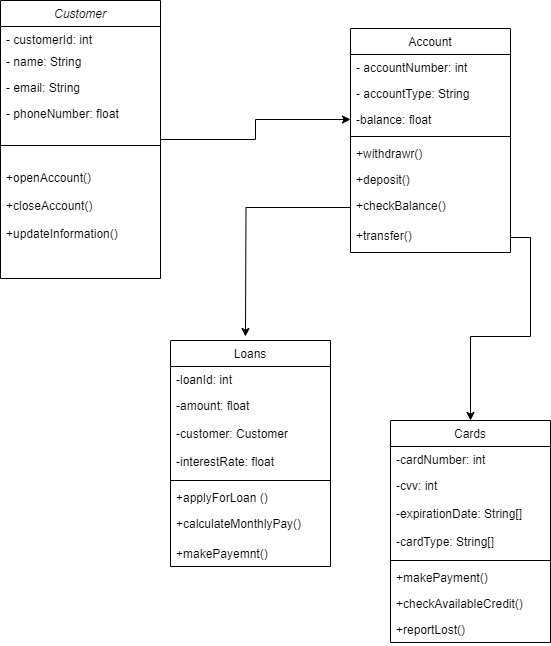

The diagram above was exported from draw.io. Its source (the exported page's mxGraphModel, read from the mxfile embedded in the PNG):
<mxGraphModel dx="880" dy="460" grid="1" gridSize="10" guides="1" tooltips="1" connect="1" arrows="1" fold="1" page="1" pageScale="1" pageWidth="827" pageHeight="1169" math="0" shadow="0">
  <root>
    <mxCell id="WIyWlLk6GJQsqaUBKTNV-0" />
    <mxCell id="WIyWlLk6GJQsqaUBKTNV-1" parent="WIyWlLk6GJQsqaUBKTNV-0" />
    <mxCell id="Fx0zeXGr8-dB2T2LEqAE-6" style="edgeStyle=orthogonalEdgeStyle;rounded=0;orthogonalLoop=1;jettySize=auto;html=1;entryX=0;entryY=0.5;entryDx=0;entryDy=0;" parent="WIyWlLk6GJQsqaUBKTNV-1" source="zkfFHV4jXpPFQw0GAbJ--0" edge="1" target="zkfFHV4jXpPFQw0GAbJ--21">
      <mxGeometry relative="1" as="geometry">
        <mxPoint x="420.0000000000002" y="370" as="targetPoint" />
      </mxGeometry>
    </mxCell>
    <mxCell id="zkfFHV4jXpPFQw0GAbJ--0" value="Customer" style="swimlane;fontStyle=2;align=center;verticalAlign=top;childLayout=stackLayout;horizontal=1;startSize=26;horizontalStack=0;resizeParent=1;resizeLast=0;collapsible=1;marginBottom=0;rounded=0;shadow=0;strokeWidth=1;" parent="WIyWlLk6GJQsqaUBKTNV-1" vertex="1">
      <mxGeometry x="200" y="40" width="160" height="278" as="geometry">
        <mxRectangle x="230" y="140" width="160" height="26" as="alternateBounds" />
      </mxGeometry>
    </mxCell>
    <mxCell id="zkfFHV4jXpPFQw0GAbJ--1" value="- customerId: int" style="text;align=left;verticalAlign=top;spacingLeft=4;spacingRight=4;overflow=hidden;rotatable=0;points=[[0,0.5],[1,0.5]];portConstraint=eastwest;" parent="zkfFHV4jXpPFQw0GAbJ--0" vertex="1">
      <mxGeometry y="26" width="160" height="22" as="geometry" />
    </mxCell>
    <mxCell id="zkfFHV4jXpPFQw0GAbJ--2" value="- name: String" style="text;align=left;verticalAlign=top;spacingLeft=4;spacingRight=4;overflow=hidden;rotatable=0;points=[[0,0.5],[1,0.5]];portConstraint=eastwest;rounded=0;shadow=0;html=0;" parent="zkfFHV4jXpPFQw0GAbJ--0" vertex="1">
      <mxGeometry y="48" width="160" height="26" as="geometry" />
    </mxCell>
    <mxCell id="zkfFHV4jXpPFQw0GAbJ--3" value="- email: String" style="text;align=left;verticalAlign=top;spacingLeft=4;spacingRight=4;overflow=hidden;rotatable=0;points=[[0,0.5],[1,0.5]];portConstraint=eastwest;rounded=0;shadow=0;html=0;" parent="zkfFHV4jXpPFQw0GAbJ--0" vertex="1">
      <mxGeometry y="74" width="160" height="26" as="geometry" />
    </mxCell>
    <mxCell id="Fx0zeXGr8-dB2T2LEqAE-0" value="- phoneNumber: float" style="text;align=left;verticalAlign=top;spacingLeft=4;spacingRight=4;overflow=hidden;rotatable=0;points=[[0,0.5],[1,0.5]];portConstraint=eastwest;rounded=0;shadow=0;html=0;" parent="zkfFHV4jXpPFQw0GAbJ--0" vertex="1">
      <mxGeometry y="100" width="160" height="26" as="geometry" />
    </mxCell>
    <mxCell id="zkfFHV4jXpPFQw0GAbJ--4" value="" style="line;html=1;strokeWidth=1;align=left;verticalAlign=middle;spacingTop=-1;spacingLeft=3;spacingRight=3;rotatable=0;labelPosition=right;points=[];portConstraint=eastwest;" parent="zkfFHV4jXpPFQw0GAbJ--0" vertex="1">
      <mxGeometry y="126" width="160" height="38" as="geometry" />
    </mxCell>
    <mxCell id="Fx0zeXGr8-dB2T2LEqAE-3" value="+openAccount()" style="text;align=left;verticalAlign=top;spacingLeft=4;spacingRight=4;overflow=hidden;rotatable=0;points=[[0,0.5],[1,0.5]];portConstraint=eastwest;" parent="zkfFHV4jXpPFQw0GAbJ--0" vertex="1">
      <mxGeometry y="164" width="160" height="28" as="geometry" />
    </mxCell>
    <mxCell id="zkfFHV4jXpPFQw0GAbJ--5" value="+closeAccount()" style="text;align=left;verticalAlign=top;spacingLeft=4;spacingRight=4;overflow=hidden;rotatable=0;points=[[0,0.5],[1,0.5]];portConstraint=eastwest;" parent="zkfFHV4jXpPFQw0GAbJ--0" vertex="1">
      <mxGeometry y="192" width="160" height="28" as="geometry" />
    </mxCell>
    <mxCell id="Fx0zeXGr8-dB2T2LEqAE-4" value="+updateInformation()" style="text;align=left;verticalAlign=top;spacingLeft=4;spacingRight=4;overflow=hidden;rotatable=0;points=[[0,0.5],[1,0.5]];portConstraint=eastwest;" parent="zkfFHV4jXpPFQw0GAbJ--0" vertex="1">
      <mxGeometry y="220" width="160" height="28" as="geometry" />
    </mxCell>
    <mxCell id="zkfFHV4jXpPFQw0GAbJ--6" value="Cards" style="swimlane;fontStyle=0;align=center;verticalAlign=top;childLayout=stackLayout;horizontal=1;startSize=26;horizontalStack=0;resizeParent=1;resizeLast=0;collapsible=1;marginBottom=0;rounded=0;shadow=0;strokeWidth=1;" parent="WIyWlLk6GJQsqaUBKTNV-1" vertex="1">
      <mxGeometry x="590" y="460" width="160" height="222" as="geometry">
        <mxRectangle x="130" y="380" width="160" height="26" as="alternateBounds" />
      </mxGeometry>
    </mxCell>
    <mxCell id="zkfFHV4jXpPFQw0GAbJ--7" value="-cardNumber: int" style="text;align=left;verticalAlign=top;spacingLeft=4;spacingRight=4;overflow=hidden;rotatable=0;points=[[0,0.5],[1,0.5]];portConstraint=eastwest;" parent="zkfFHV4jXpPFQw0GAbJ--6" vertex="1">
      <mxGeometry y="26" width="160" height="26" as="geometry" />
    </mxCell>
    <mxCell id="Fx0zeXGr8-dB2T2LEqAE-21" value="-cvv: int" style="text;align=left;verticalAlign=top;spacingLeft=4;spacingRight=4;overflow=hidden;rotatable=0;points=[[0,0.5],[1,0.5]];portConstraint=eastwest;rounded=0;shadow=0;html=0;" parent="zkfFHV4jXpPFQw0GAbJ--6" vertex="1">
      <mxGeometry y="52" width="160" height="28" as="geometry" />
    </mxCell>
    <mxCell id="fcfHKzL8SKHKaiddJZBr-2" value="-expirationDate: String[]&#10;" style="text;align=left;verticalAlign=top;spacingLeft=4;spacingRight=4;overflow=hidden;rotatable=0;points=[[0,0.5],[1,0.5]];portConstraint=eastwest;rounded=0;shadow=0;html=0;" vertex="1" parent="zkfFHV4jXpPFQw0GAbJ--6">
      <mxGeometry y="80" width="160" height="28" as="geometry" />
    </mxCell>
    <mxCell id="zkfFHV4jXpPFQw0GAbJ--8" value="-cardType: String[]&#10;" style="text;align=left;verticalAlign=top;spacingLeft=4;spacingRight=4;overflow=hidden;rotatable=0;points=[[0,0.5],[1,0.5]];portConstraint=eastwest;rounded=0;shadow=0;html=0;" parent="zkfFHV4jXpPFQw0GAbJ--6" vertex="1">
      <mxGeometry y="108" width="160" height="28" as="geometry" />
    </mxCell>
    <mxCell id="zkfFHV4jXpPFQw0GAbJ--9" value="" style="line;html=1;strokeWidth=1;align=left;verticalAlign=middle;spacingTop=-1;spacingLeft=3;spacingRight=3;rotatable=0;labelPosition=right;points=[];portConstraint=eastwest;" parent="zkfFHV4jXpPFQw0GAbJ--6" vertex="1">
      <mxGeometry y="136" width="160" height="8" as="geometry" />
    </mxCell>
    <mxCell id="zkfFHV4jXpPFQw0GAbJ--10" value="+makePayment()" style="text;align=left;verticalAlign=top;spacingLeft=4;spacingRight=4;overflow=hidden;rotatable=0;points=[[0,0.5],[1,0.5]];portConstraint=eastwest;fontStyle=0" parent="zkfFHV4jXpPFQw0GAbJ--6" vertex="1">
      <mxGeometry y="144" width="160" height="26" as="geometry" />
    </mxCell>
    <mxCell id="U_Mgjmtq7M_czHZJgteE-5" value="+checkAvailableCredit()" style="text;align=left;verticalAlign=top;spacingLeft=4;spacingRight=4;overflow=hidden;rotatable=0;points=[[0,0.5],[1,0.5]];portConstraint=eastwest;fontStyle=0" parent="zkfFHV4jXpPFQw0GAbJ--6" vertex="1">
      <mxGeometry y="170" width="160" height="26" as="geometry" />
    </mxCell>
    <mxCell id="zkfFHV4jXpPFQw0GAbJ--11" value="+reportLost()" style="text;align=left;verticalAlign=top;spacingLeft=4;spacingRight=4;overflow=hidden;rotatable=0;points=[[0,0.5],[1,0.5]];portConstraint=eastwest;" parent="zkfFHV4jXpPFQw0GAbJ--6" vertex="1">
      <mxGeometry y="196" width="160" height="26" as="geometry" />
    </mxCell>
    <mxCell id="zkfFHV4jXpPFQw0GAbJ--17" value="Account" style="swimlane;fontStyle=0;align=center;verticalAlign=top;childLayout=stackLayout;horizontal=1;startSize=26;horizontalStack=0;resizeParent=1;resizeLast=0;collapsible=1;marginBottom=0;rounded=0;shadow=0;strokeWidth=1;" parent="WIyWlLk6GJQsqaUBKTNV-1" vertex="1">
      <mxGeometry x="550" y="68" width="160" height="224" as="geometry">
        <mxRectangle x="550" y="140" width="160" height="26" as="alternateBounds" />
      </mxGeometry>
    </mxCell>
    <mxCell id="zkfFHV4jXpPFQw0GAbJ--18" value="- accountNumber: int" style="text;align=left;verticalAlign=top;spacingLeft=4;spacingRight=4;overflow=hidden;rotatable=0;points=[[0,0.5],[1,0.5]];portConstraint=eastwest;" parent="zkfFHV4jXpPFQw0GAbJ--17" vertex="1">
      <mxGeometry y="26" width="160" height="26" as="geometry" />
    </mxCell>
    <mxCell id="zkfFHV4jXpPFQw0GAbJ--19" value="- accountType: String" style="text;align=left;verticalAlign=top;spacingLeft=4;spacingRight=4;overflow=hidden;rotatable=0;points=[[0,0.5],[1,0.5]];portConstraint=eastwest;rounded=0;shadow=0;html=0;" parent="zkfFHV4jXpPFQw0GAbJ--17" vertex="1">
      <mxGeometry y="52" width="160" height="26" as="geometry" />
    </mxCell>
    <mxCell id="zkfFHV4jXpPFQw0GAbJ--21" value="-balance: float" style="text;align=left;verticalAlign=top;spacingLeft=4;spacingRight=4;overflow=hidden;rotatable=0;points=[[0,0.5],[1,0.5]];portConstraint=eastwest;rounded=0;shadow=0;html=0;" parent="zkfFHV4jXpPFQw0GAbJ--17" vertex="1">
      <mxGeometry y="78" width="160" height="26" as="geometry" />
    </mxCell>
    <mxCell id="zkfFHV4jXpPFQw0GAbJ--23" value="" style="line;html=1;strokeWidth=1;align=left;verticalAlign=middle;spacingTop=-1;spacingLeft=3;spacingRight=3;rotatable=0;labelPosition=right;points=[];portConstraint=eastwest;" parent="zkfFHV4jXpPFQw0GAbJ--17" vertex="1">
      <mxGeometry y="104" width="160" height="8" as="geometry" />
    </mxCell>
    <mxCell id="zkfFHV4jXpPFQw0GAbJ--24" value="+withdrawr()" style="text;align=left;verticalAlign=top;spacingLeft=4;spacingRight=4;overflow=hidden;rotatable=0;points=[[0,0.5],[1,0.5]];portConstraint=eastwest;" parent="zkfFHV4jXpPFQw0GAbJ--17" vertex="1">
      <mxGeometry y="112" width="160" height="26" as="geometry" />
    </mxCell>
    <mxCell id="zkfFHV4jXpPFQw0GAbJ--25" value="+deposit()" style="text;align=left;verticalAlign=top;spacingLeft=4;spacingRight=4;overflow=hidden;rotatable=0;points=[[0,0.5],[1,0.5]];portConstraint=eastwest;" parent="zkfFHV4jXpPFQw0GAbJ--17" vertex="1">
      <mxGeometry y="138" width="160" height="26" as="geometry" />
    </mxCell>
    <mxCell id="Fx0zeXGr8-dB2T2LEqAE-2" value="+checkBalance()" style="text;align=left;verticalAlign=top;spacingLeft=4;spacingRight=4;overflow=hidden;rotatable=0;points=[[0,0.5],[1,0.5]];portConstraint=eastwest;" parent="zkfFHV4jXpPFQw0GAbJ--17" vertex="1">
      <mxGeometry y="164" width="160" height="30" as="geometry" />
    </mxCell>
    <mxCell id="fcfHKzL8SKHKaiddJZBr-0" value="+transfer()" style="text;align=left;verticalAlign=top;spacingLeft=4;spacingRight=4;overflow=hidden;rotatable=0;points=[[0,0.5],[1,0.5]];portConstraint=eastwest;" vertex="1" parent="zkfFHV4jXpPFQw0GAbJ--17">
      <mxGeometry y="194" width="160" height="30" as="geometry" />
    </mxCell>
    <mxCell id="Fx0zeXGr8-dB2T2LEqAE-5" style="edgeStyle=orthogonalEdgeStyle;rounded=0;orthogonalLoop=1;jettySize=auto;html=1;entryX=0.406;entryY=-0.021;entryDx=0;entryDy=0;entryPerimeter=0;" parent="WIyWlLk6GJQsqaUBKTNV-1" source="Fx0zeXGr8-dB2T2LEqAE-2" edge="1">
      <mxGeometry relative="1" as="geometry">
        <mxPoint x="444.9599999999999" y="376.0100000000001" as="targetPoint" />
      </mxGeometry>
    </mxCell>
    <mxCell id="Fx0zeXGr8-dB2T2LEqAE-20" style="edgeStyle=orthogonalEdgeStyle;rounded=0;orthogonalLoop=1;jettySize=auto;html=1;entryX=0.5;entryY=0;entryDx=0;entryDy=0;" parent="WIyWlLk6GJQsqaUBKTNV-1" source="fcfHKzL8SKHKaiddJZBr-0" target="zkfFHV4jXpPFQw0GAbJ--6" edge="1">
      <mxGeometry relative="1" as="geometry">
        <mxPoint x="620" y="300" as="sourcePoint" />
      </mxGeometry>
    </mxCell>
    <mxCell id="Fx0zeXGr8-dB2T2LEqAE-10" value="Loans" style="swimlane;fontStyle=0;align=center;verticalAlign=top;childLayout=stackLayout;horizontal=1;startSize=26;horizontalStack=0;resizeParent=1;resizeLast=0;collapsible=1;marginBottom=0;rounded=0;shadow=0;strokeWidth=1;" parent="WIyWlLk6GJQsqaUBKTNV-1" vertex="1">
      <mxGeometry x="370" y="380" width="160" height="226" as="geometry">
        <mxRectangle x="130" y="380" width="160" height="26" as="alternateBounds" />
      </mxGeometry>
    </mxCell>
    <mxCell id="Fx0zeXGr8-dB2T2LEqAE-11" value="-loanId: int" style="text;align=left;verticalAlign=top;spacingLeft=4;spacingRight=4;overflow=hidden;rotatable=0;points=[[0,0.5],[1,0.5]];portConstraint=eastwest;" parent="Fx0zeXGr8-dB2T2LEqAE-10" vertex="1">
      <mxGeometry y="26" width="160" height="26" as="geometry" />
    </mxCell>
    <mxCell id="Fx0zeXGr8-dB2T2LEqAE-17" value="-amount: float" style="text;align=left;verticalAlign=top;spacingLeft=4;spacingRight=4;overflow=hidden;rotatable=0;points=[[0,0.5],[1,0.5]];portConstraint=eastwest;rounded=0;shadow=0;html=0;" parent="Fx0zeXGr8-dB2T2LEqAE-10" vertex="1">
      <mxGeometry y="52" width="160" height="28" as="geometry" />
    </mxCell>
    <mxCell id="fcfHKzL8SKHKaiddJZBr-1" value="-customer: Customer" style="text;align=left;verticalAlign=top;spacingLeft=4;spacingRight=4;overflow=hidden;rotatable=0;points=[[0,0.5],[1,0.5]];portConstraint=eastwest;rounded=0;shadow=0;html=0;" vertex="1" parent="Fx0zeXGr8-dB2T2LEqAE-10">
      <mxGeometry y="80" width="160" height="28" as="geometry" />
    </mxCell>
    <mxCell id="Fx0zeXGr8-dB2T2LEqAE-12" value="-interestRate: float" style="text;align=left;verticalAlign=top;spacingLeft=4;spacingRight=4;overflow=hidden;rotatable=0;points=[[0,0.5],[1,0.5]];portConstraint=eastwest;rounded=0;shadow=0;html=0;" parent="Fx0zeXGr8-dB2T2LEqAE-10" vertex="1">
      <mxGeometry y="108" width="160" height="28" as="geometry" />
    </mxCell>
    <mxCell id="Fx0zeXGr8-dB2T2LEqAE-13" value="" style="line;html=1;strokeWidth=1;align=left;verticalAlign=middle;spacingTop=-1;spacingLeft=3;spacingRight=3;rotatable=0;labelPosition=right;points=[];portConstraint=eastwest;" parent="Fx0zeXGr8-dB2T2LEqAE-10" vertex="1">
      <mxGeometry y="136" width="160" height="8" as="geometry" />
    </mxCell>
    <mxCell id="Fx0zeXGr8-dB2T2LEqAE-14" value="+applyForLoan ()" style="text;align=left;verticalAlign=top;spacingLeft=4;spacingRight=4;overflow=hidden;rotatable=0;points=[[0,0.5],[1,0.5]];portConstraint=eastwest;fontStyle=0" parent="Fx0zeXGr8-dB2T2LEqAE-10" vertex="1">
      <mxGeometry y="144" width="160" height="26" as="geometry" />
    </mxCell>
    <mxCell id="Fx0zeXGr8-dB2T2LEqAE-15" value="+calculateMonthlyPay()" style="text;align=left;verticalAlign=top;spacingLeft=4;spacingRight=4;overflow=hidden;rotatable=0;points=[[0,0.5],[1,0.5]];portConstraint=eastwest;fontStyle=0" parent="Fx0zeXGr8-dB2T2LEqAE-10" vertex="1">
      <mxGeometry y="170" width="160" height="30" as="geometry" />
    </mxCell>
    <mxCell id="Fx0zeXGr8-dB2T2LEqAE-18" value="+makePayemnt()" style="text;align=left;verticalAlign=top;spacingLeft=4;spacingRight=4;overflow=hidden;rotatable=0;points=[[0,0.5],[1,0.5]];portConstraint=eastwest;fontStyle=0" parent="Fx0zeXGr8-dB2T2LEqAE-10" vertex="1">
      <mxGeometry y="200" width="160" height="26" as="geometry" />
    </mxCell>
  </root>
</mxGraphModel>